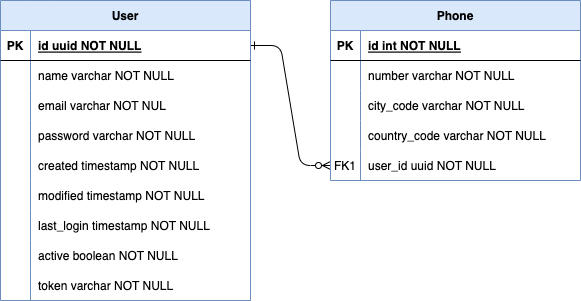

The diagram above was exported from draw.io. Its source (the exported page's mxGraphModel, read from the mxfile embedded in the PNG):
<mxGraphModel dx="1186" dy="775" grid="1" gridSize="10" guides="1" tooltips="1" connect="1" arrows="1" fold="1" page="1" pageScale="1" pageWidth="850" pageHeight="1100" math="0" shadow="0" extFonts="Permanent Marker^https://fonts.googleapis.com/css?family=Permanent+Marker">
  <root>
    <mxCell id="0" />
    <mxCell id="1" parent="0" />
    <mxCell id="2" value="" style="edgeStyle=entityRelationEdgeStyle;endArrow=ERzeroToMany;startArrow=ERone;endFill=1;startFill=0;" edge="1" source="20" target="16" parent="1">
      <mxGeometry width="100" height="100" relative="1" as="geometry">
        <mxPoint x="340" y="720" as="sourcePoint" />
        <mxPoint x="440" y="620" as="targetPoint" />
      </mxGeometry>
    </mxCell>
    <mxCell id="3" value="Phone" style="shape=table;startSize=30;container=1;collapsible=1;childLayout=tableLayout;fixedRows=1;rowLines=0;fontStyle=1;align=center;resizeLast=1;fillColor=#dae8fc;strokeColor=#6c8ebf;" vertex="1" parent="1">
      <mxGeometry x="450" y="120" width="250" height="180" as="geometry" />
    </mxCell>
    <mxCell id="4" value="" style="shape=partialRectangle;collapsible=0;dropTarget=0;pointerEvents=0;fillColor=none;points=[[0,0.5],[1,0.5]];portConstraint=eastwest;top=0;left=0;right=0;bottom=1;" vertex="1" parent="3">
      <mxGeometry y="30" width="250" height="30" as="geometry" />
    </mxCell>
    <mxCell id="5" value="PK" style="shape=partialRectangle;overflow=hidden;connectable=0;fillColor=none;top=0;left=0;bottom=0;right=0;fontStyle=1;" vertex="1" parent="4">
      <mxGeometry width="30" height="30" as="geometry">
        <mxRectangle width="30" height="30" as="alternateBounds" />
      </mxGeometry>
    </mxCell>
    <mxCell id="6" value="id int NOT NULL " style="shape=partialRectangle;overflow=hidden;connectable=0;fillColor=none;top=0;left=0;bottom=0;right=0;align=left;spacingLeft=6;fontStyle=5;" vertex="1" parent="4">
      <mxGeometry x="30" width="220" height="30" as="geometry">
        <mxRectangle width="220" height="30" as="alternateBounds" />
      </mxGeometry>
    </mxCell>
    <mxCell id="7" value="" style="shape=partialRectangle;collapsible=0;dropTarget=0;pointerEvents=0;fillColor=none;points=[[0,0.5],[1,0.5]];portConstraint=eastwest;top=0;left=0;right=0;bottom=0;" vertex="1" parent="3">
      <mxGeometry y="60" width="250" height="30" as="geometry" />
    </mxCell>
    <mxCell id="8" value="" style="shape=partialRectangle;overflow=hidden;connectable=0;fillColor=none;top=0;left=0;bottom=0;right=0;" vertex="1" parent="7">
      <mxGeometry width="30" height="30" as="geometry">
        <mxRectangle width="30" height="30" as="alternateBounds" />
      </mxGeometry>
    </mxCell>
    <mxCell id="9" value="number varchar NOT NULL" style="shape=partialRectangle;overflow=hidden;connectable=0;fillColor=none;top=0;left=0;bottom=0;right=0;align=left;spacingLeft=6;" vertex="1" parent="7">
      <mxGeometry x="30" width="220" height="30" as="geometry">
        <mxRectangle width="220" height="30" as="alternateBounds" />
      </mxGeometry>
    </mxCell>
    <mxCell id="10" value="" style="shape=tableRow;horizontal=0;startSize=0;swimlaneHead=0;swimlaneBody=0;fillColor=none;collapsible=0;dropTarget=0;points=[[0,0.5],[1,0.5]];portConstraint=eastwest;top=0;left=0;right=0;bottom=0;labelBorderColor=none;fontColor=default;" vertex="1" parent="3">
      <mxGeometry y="90" width="250" height="30" as="geometry" />
    </mxCell>
    <mxCell id="11" value="" style="shape=partialRectangle;connectable=0;fillColor=none;top=0;left=0;bottom=0;right=0;editable=1;overflow=hidden;labelBorderColor=none;fontColor=default;" vertex="1" parent="10">
      <mxGeometry width="30" height="30" as="geometry">
        <mxRectangle width="30" height="30" as="alternateBounds" />
      </mxGeometry>
    </mxCell>
    <mxCell id="12" value="city_code varchar NOT NULL" style="shape=partialRectangle;connectable=0;fillColor=none;top=0;left=0;bottom=0;right=0;align=left;spacingLeft=6;overflow=hidden;labelBorderColor=none;fontColor=default;" vertex="1" parent="10">
      <mxGeometry x="30" width="220" height="30" as="geometry">
        <mxRectangle width="220" height="30" as="alternateBounds" />
      </mxGeometry>
    </mxCell>
    <mxCell id="13" value="" style="shape=tableRow;horizontal=0;startSize=0;swimlaneHead=0;swimlaneBody=0;fillColor=none;collapsible=0;dropTarget=0;points=[[0,0.5],[1,0.5]];portConstraint=eastwest;top=0;left=0;right=0;bottom=0;labelBorderColor=none;fontColor=default;" vertex="1" parent="3">
      <mxGeometry y="120" width="250" height="30" as="geometry" />
    </mxCell>
    <mxCell id="14" value="" style="shape=partialRectangle;connectable=0;fillColor=none;top=0;left=0;bottom=0;right=0;editable=1;overflow=hidden;labelBorderColor=none;fontColor=default;" vertex="1" parent="13">
      <mxGeometry width="30" height="30" as="geometry">
        <mxRectangle width="30" height="30" as="alternateBounds" />
      </mxGeometry>
    </mxCell>
    <mxCell id="15" value="country_code varchar NOT NULL" style="shape=partialRectangle;connectable=0;fillColor=none;top=0;left=0;bottom=0;right=0;align=left;spacingLeft=6;overflow=hidden;labelBorderColor=none;fontColor=default;" vertex="1" parent="13">
      <mxGeometry x="30" width="220" height="30" as="geometry">
        <mxRectangle width="220" height="30" as="alternateBounds" />
      </mxGeometry>
    </mxCell>
    <mxCell id="16" value="" style="shape=partialRectangle;collapsible=0;dropTarget=0;pointerEvents=0;fillColor=none;points=[[0,0.5],[1,0.5]];portConstraint=eastwest;top=0;left=0;right=0;bottom=0;" vertex="1" parent="3">
      <mxGeometry y="150" width="250" height="30" as="geometry" />
    </mxCell>
    <mxCell id="17" value="FK1" style="shape=partialRectangle;overflow=hidden;connectable=0;fillColor=none;top=0;left=0;bottom=0;right=0;" vertex="1" parent="16">
      <mxGeometry width="30" height="30" as="geometry">
        <mxRectangle width="30" height="30" as="alternateBounds" />
      </mxGeometry>
    </mxCell>
    <mxCell id="18" value="user_id uuid NOT NULL" style="shape=partialRectangle;overflow=hidden;connectable=0;fillColor=none;top=0;left=0;bottom=0;right=0;align=left;spacingLeft=6;" vertex="1" parent="16">
      <mxGeometry x="30" width="220" height="30" as="geometry">
        <mxRectangle width="220" height="30" as="alternateBounds" />
      </mxGeometry>
    </mxCell>
    <mxCell id="19" value="User" style="shape=table;startSize=30;container=1;collapsible=1;childLayout=tableLayout;fixedRows=1;rowLines=0;fontStyle=1;align=center;resizeLast=1;fillColor=#dae8fc;strokeColor=#6c8ebf;" vertex="1" parent="1">
      <mxGeometry x="120" y="120" width="250" height="300" as="geometry" />
    </mxCell>
    <mxCell id="20" value="" style="shape=partialRectangle;collapsible=0;dropTarget=0;pointerEvents=0;fillColor=none;points=[[0,0.5],[1,0.5]];portConstraint=eastwest;top=0;left=0;right=0;bottom=1;" vertex="1" parent="19">
      <mxGeometry y="30" width="250" height="30" as="geometry" />
    </mxCell>
    <mxCell id="21" value="PK" style="shape=partialRectangle;overflow=hidden;connectable=0;fillColor=none;top=0;left=0;bottom=0;right=0;fontStyle=1;" vertex="1" parent="20">
      <mxGeometry width="30" height="30" as="geometry">
        <mxRectangle width="30" height="30" as="alternateBounds" />
      </mxGeometry>
    </mxCell>
    <mxCell id="22" value="id uuid NOT NULL " style="shape=partialRectangle;overflow=hidden;connectable=0;fillColor=none;top=0;left=0;bottom=0;right=0;align=left;spacingLeft=6;fontStyle=5;" vertex="1" parent="20">
      <mxGeometry x="30" width="220" height="30" as="geometry">
        <mxRectangle width="220" height="30" as="alternateBounds" />
      </mxGeometry>
    </mxCell>
    <mxCell id="23" value="" style="shape=partialRectangle;collapsible=0;dropTarget=0;pointerEvents=0;fillColor=none;points=[[0,0.5],[1,0.5]];portConstraint=eastwest;top=0;left=0;right=0;bottom=0;" vertex="1" parent="19">
      <mxGeometry y="60" width="250" height="30" as="geometry" />
    </mxCell>
    <mxCell id="24" value="" style="shape=partialRectangle;overflow=hidden;connectable=0;fillColor=none;top=0;left=0;bottom=0;right=0;" vertex="1" parent="23">
      <mxGeometry width="30" height="30" as="geometry">
        <mxRectangle width="30" height="30" as="alternateBounds" />
      </mxGeometry>
    </mxCell>
    <mxCell id="25" value="name varchar NOT NULL" style="shape=partialRectangle;overflow=hidden;connectable=0;fillColor=none;top=0;left=0;bottom=0;right=0;align=left;spacingLeft=6;" vertex="1" parent="23">
      <mxGeometry x="30" width="220" height="30" as="geometry">
        <mxRectangle width="220" height="30" as="alternateBounds" />
      </mxGeometry>
    </mxCell>
    <mxCell id="26" value="" style="shape=tableRow;horizontal=0;startSize=0;swimlaneHead=0;swimlaneBody=0;fillColor=none;collapsible=0;dropTarget=0;points=[[0,0.5],[1,0.5]];portConstraint=eastwest;top=0;left=0;right=0;bottom=0;labelBorderColor=none;fontColor=default;" vertex="1" parent="19">
      <mxGeometry y="90" width="250" height="30" as="geometry" />
    </mxCell>
    <mxCell id="27" value="" style="shape=partialRectangle;connectable=0;fillColor=none;top=0;left=0;bottom=0;right=0;editable=1;overflow=hidden;labelBorderColor=none;fontColor=default;" vertex="1" parent="26">
      <mxGeometry width="30" height="30" as="geometry">
        <mxRectangle width="30" height="30" as="alternateBounds" />
      </mxGeometry>
    </mxCell>
    <mxCell id="28" value="email varchar NOT NUL" style="shape=partialRectangle;connectable=0;fillColor=none;top=0;left=0;bottom=0;right=0;align=left;spacingLeft=6;overflow=hidden;labelBorderColor=none;fontColor=default;" vertex="1" parent="26">
      <mxGeometry x="30" width="220" height="30" as="geometry">
        <mxRectangle width="220" height="30" as="alternateBounds" />
      </mxGeometry>
    </mxCell>
    <mxCell id="29" value="" style="shape=tableRow;horizontal=0;startSize=0;swimlaneHead=0;swimlaneBody=0;fillColor=none;collapsible=0;dropTarget=0;points=[[0,0.5],[1,0.5]];portConstraint=eastwest;top=0;left=0;right=0;bottom=0;labelBorderColor=none;fontColor=default;" vertex="1" parent="19">
      <mxGeometry y="120" width="250" height="30" as="geometry" />
    </mxCell>
    <mxCell id="30" value="" style="shape=partialRectangle;connectable=0;fillColor=none;top=0;left=0;bottom=0;right=0;editable=1;overflow=hidden;labelBorderColor=none;fontColor=default;" vertex="1" parent="29">
      <mxGeometry width="30" height="30" as="geometry">
        <mxRectangle width="30" height="30" as="alternateBounds" />
      </mxGeometry>
    </mxCell>
    <mxCell id="31" value="password varchar NOT NULL " style="shape=partialRectangle;connectable=0;fillColor=none;top=0;left=0;bottom=0;right=0;align=left;spacingLeft=6;overflow=hidden;labelBorderColor=none;fontColor=default;" vertex="1" parent="29">
      <mxGeometry x="30" width="220" height="30" as="geometry">
        <mxRectangle width="220" height="30" as="alternateBounds" />
      </mxGeometry>
    </mxCell>
    <mxCell id="32" value="" style="shape=tableRow;horizontal=0;startSize=0;swimlaneHead=0;swimlaneBody=0;fillColor=none;collapsible=0;dropTarget=0;points=[[0,0.5],[1,0.5]];portConstraint=eastwest;top=0;left=0;right=0;bottom=0;labelBorderColor=none;fontColor=default;" vertex="1" parent="19">
      <mxGeometry y="150" width="250" height="30" as="geometry" />
    </mxCell>
    <mxCell id="33" value="" style="shape=partialRectangle;connectable=0;fillColor=none;top=0;left=0;bottom=0;right=0;editable=1;overflow=hidden;labelBorderColor=none;fontColor=default;" vertex="1" parent="32">
      <mxGeometry width="30" height="30" as="geometry">
        <mxRectangle width="30" height="30" as="alternateBounds" />
      </mxGeometry>
    </mxCell>
    <mxCell id="34" value="created timestamp NOT NULL" style="shape=partialRectangle;connectable=0;fillColor=none;top=0;left=0;bottom=0;right=0;align=left;spacingLeft=6;overflow=hidden;labelBorderColor=none;fontColor=default;" vertex="1" parent="32">
      <mxGeometry x="30" width="220" height="30" as="geometry">
        <mxRectangle width="220" height="30" as="alternateBounds" />
      </mxGeometry>
    </mxCell>
    <mxCell id="35" value="" style="shape=tableRow;horizontal=0;startSize=0;swimlaneHead=0;swimlaneBody=0;fillColor=none;collapsible=0;dropTarget=0;points=[[0,0.5],[1,0.5]];portConstraint=eastwest;top=0;left=0;right=0;bottom=0;labelBorderColor=none;fontColor=default;" vertex="1" parent="19">
      <mxGeometry y="180" width="250" height="30" as="geometry" />
    </mxCell>
    <mxCell id="36" value="" style="shape=partialRectangle;connectable=0;fillColor=none;top=0;left=0;bottom=0;right=0;editable=1;overflow=hidden;labelBorderColor=none;fontColor=default;" vertex="1" parent="35">
      <mxGeometry width="30" height="30" as="geometry">
        <mxRectangle width="30" height="30" as="alternateBounds" />
      </mxGeometry>
    </mxCell>
    <mxCell id="37" value="modified timestamp NOT NULL" style="shape=partialRectangle;connectable=0;fillColor=none;top=0;left=0;bottom=0;right=0;align=left;spacingLeft=6;overflow=hidden;labelBorderColor=none;fontColor=default;" vertex="1" parent="35">
      <mxGeometry x="30" width="220" height="30" as="geometry">
        <mxRectangle width="220" height="30" as="alternateBounds" />
      </mxGeometry>
    </mxCell>
    <mxCell id="38" value="" style="shape=tableRow;horizontal=0;startSize=0;swimlaneHead=0;swimlaneBody=0;fillColor=none;collapsible=0;dropTarget=0;points=[[0,0.5],[1,0.5]];portConstraint=eastwest;top=0;left=0;right=0;bottom=0;labelBorderColor=none;fontColor=default;" vertex="1" parent="19">
      <mxGeometry y="210" width="250" height="30" as="geometry" />
    </mxCell>
    <mxCell id="39" value="" style="shape=partialRectangle;connectable=0;fillColor=none;top=0;left=0;bottom=0;right=0;editable=1;overflow=hidden;labelBorderColor=none;fontColor=default;" vertex="1" parent="38">
      <mxGeometry width="30" height="30" as="geometry">
        <mxRectangle width="30" height="30" as="alternateBounds" />
      </mxGeometry>
    </mxCell>
    <mxCell id="40" value="last_login timestamp NOT NULL" style="shape=partialRectangle;connectable=0;fillColor=none;top=0;left=0;bottom=0;right=0;align=left;spacingLeft=6;overflow=hidden;labelBorderColor=none;fontColor=default;" vertex="1" parent="38">
      <mxGeometry x="30" width="220" height="30" as="geometry">
        <mxRectangle width="220" height="30" as="alternateBounds" />
      </mxGeometry>
    </mxCell>
    <mxCell id="41" value="" style="shape=tableRow;horizontal=0;startSize=0;swimlaneHead=0;swimlaneBody=0;fillColor=none;collapsible=0;dropTarget=0;points=[[0,0.5],[1,0.5]];portConstraint=eastwest;top=0;left=0;right=0;bottom=0;labelBorderColor=none;fontColor=default;" vertex="1" parent="19">
      <mxGeometry y="240" width="250" height="30" as="geometry" />
    </mxCell>
    <mxCell id="42" value="" style="shape=partialRectangle;connectable=0;fillColor=none;top=0;left=0;bottom=0;right=0;editable=1;overflow=hidden;labelBorderColor=none;fontColor=default;" vertex="1" parent="41">
      <mxGeometry width="30" height="30" as="geometry">
        <mxRectangle width="30" height="30" as="alternateBounds" />
      </mxGeometry>
    </mxCell>
    <mxCell id="43" value="active boolean NOT NULL" style="shape=partialRectangle;connectable=0;fillColor=none;top=0;left=0;bottom=0;right=0;align=left;spacingLeft=6;overflow=hidden;labelBorderColor=none;fontColor=default;" vertex="1" parent="41">
      <mxGeometry x="30" width="220" height="30" as="geometry">
        <mxRectangle width="220" height="30" as="alternateBounds" />
      </mxGeometry>
    </mxCell>
    <mxCell id="44" value="" style="shape=tableRow;horizontal=0;startSize=0;swimlaneHead=0;swimlaneBody=0;fillColor=none;collapsible=0;dropTarget=0;points=[[0,0.5],[1,0.5]];portConstraint=eastwest;top=0;left=0;right=0;bottom=0;labelBorderColor=none;fontColor=default;" vertex="1" parent="19">
      <mxGeometry y="270" width="250" height="30" as="geometry" />
    </mxCell>
    <mxCell id="45" value="" style="shape=partialRectangle;connectable=0;fillColor=none;top=0;left=0;bottom=0;right=0;editable=1;overflow=hidden;labelBorderColor=none;fontColor=default;" vertex="1" parent="44">
      <mxGeometry width="30" height="30" as="geometry">
        <mxRectangle width="30" height="30" as="alternateBounds" />
      </mxGeometry>
    </mxCell>
    <mxCell id="46" value="token varchar NOT NULL" style="shape=partialRectangle;connectable=0;fillColor=none;top=0;left=0;bottom=0;right=0;align=left;spacingLeft=6;overflow=hidden;labelBorderColor=none;fontColor=default;" vertex="1" parent="44">
      <mxGeometry x="30" width="220" height="30" as="geometry">
        <mxRectangle width="220" height="30" as="alternateBounds" />
      </mxGeometry>
    </mxCell>
    <mxCell id="47" value="" style="shape=tableRow;horizontal=0;startSize=0;swimlaneHead=0;swimlaneBody=0;fillColor=none;collapsible=0;dropTarget=0;points=[[0,0.5],[1,0.5]];portConstraint=eastwest;top=0;left=0;right=0;bottom=0;labelBorderColor=none;fontColor=default;" vertex="1" parent="1">
      <mxGeometry x="130" y="280" width="250" height="30" as="geometry" />
    </mxCell>
    <mxCell id="48" value="" style="shape=partialRectangle;connectable=0;fillColor=none;top=0;left=0;bottom=0;right=0;editable=1;overflow=hidden;labelBorderColor=none;fontColor=default;" vertex="1" parent="47">
      <mxGeometry width="30" height="30" as="geometry">
        <mxRectangle width="30" height="30" as="alternateBounds" />
      </mxGeometry>
    </mxCell>
  </root>
</mxGraphModel>